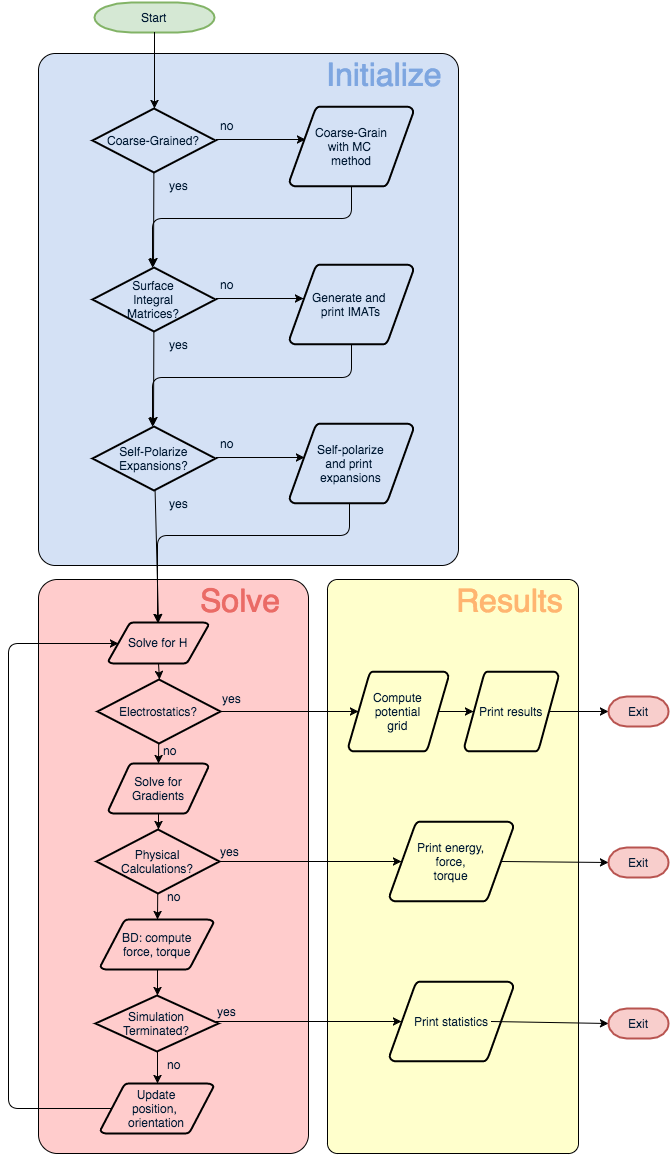

The diagram above was exported from draw.io. Its source (the exported page's mxGraphModel, read from the mxfile embedded in the PNG):
<mxGraphModel dx="950" dy="1162" grid="1" gridSize="10" guides="1" tooltips="1" connect="1" arrows="1" fold="1" page="1" pageScale="1.5" pageWidth="826" pageHeight="1169" background="none" math="0" shadow="0">
  <root>
    <mxCell id="0" style=";html=1;" />
    <mxCell id="1" style=";html=1;" parent="0" />
    <mxCell id="31be4a32d91d02cf-66" value="" style="rounded=1;whiteSpace=wrap;html=1;strokeColor=#000000;fillColor=#D4E1F5;arcSize=4;" vertex="1" parent="1">
      <mxGeometry x="100" y="150" width="420" height="512" as="geometry" />
    </mxCell>
    <mxCell id="26108d3216bd71c-66" value="" style="whiteSpace=wrap;html=1;fillColor=#FFCCCC;rounded=1;arcSize=7;" vertex="1" parent="1">
      <mxGeometry x="100" y="676" width="270" height="574" as="geometry" />
    </mxCell>
    <mxCell id="713c8721bfebb208-67" value="Start" style="shape=mxgraph.flowchart.terminator;strokeWidth=2;gradientDirection=north;fontColor=#001933;fontStyle=0;html=1;plain-green;gradientColor=none;" vertex="1" parent="1">
      <mxGeometry x="156" y="99" width="120" height="30" as="geometry" />
    </mxCell>
    <mxCell id="713c8721bfebb208-68" value="Coarse-Grained?" style="shape=mxgraph.flowchart.decision;strokeWidth=2;gradientDirection=north;fontColor=#001933;fontStyle=0;html=1;plain-blue;gradientColor=none;fillColor=none;strokeColor=#000000;" vertex="1" parent="1">
      <mxGeometry x="154" y="205" width="123" height="64" as="geometry" />
    </mxCell>
    <mxCell id="713c8721bfebb208-69" style="entryX=0.5;entryY=0;entryPerimeter=0;fontColor=#001933;fontStyle=1;strokeColor=#000000;strokeWidth=1;html=1;" edge="1" parent="1" source="713c8721bfebb208-67" target="713c8721bfebb208-68">
      <mxGeometry x="215.13245033112594" y="145" as="geometry">
        <mxPoint x="215.13245033112594" y="145" as="sourcePoint" />
      </mxGeometry>
    </mxCell>
    <mxCell id="713c8721bfebb208-70" value="" style="edgeStyle=elbowEdgeStyle;elbow=horizontal;entryX=0.129;entryY=0.413;entryPerimeter=0;fontColor=#001933;fontStyle=1;strokeColor=#000000;strokeWidth=1;html=1;" edge="1" parent="1" target="713c8721bfebb208-76">
      <mxGeometry x="-108" y="-1024" width="100" height="100" as="geometry">
        <mxPoint x="278" y="236" as="sourcePoint" />
        <mxPoint x="402.66666666666674" y="236" as="targetPoint" />
      </mxGeometry>
    </mxCell>
    <mxCell id="713c8721bfebb208-72" value="no" style="text;fontColor=#001933;fontStyle=0;html=1;strokeColor=none;gradientColor=none;fillColor=none;strokeWidth=2;" vertex="1" parent="1">
      <mxGeometry x="280" y="209" width="40" height="26" as="geometry" />
    </mxCell>
    <mxCell id="713c8721bfebb208-73" value="yes" style="text;fontColor=#001933;fontStyle=0;html=1;strokeColor=none;gradientColor=none;fillColor=none;strokeWidth=2;align=center;" vertex="1" parent="1">
      <mxGeometry x="220" y="269" width="40" height="26" as="geometry" />
    </mxCell>
    <mxCell id="713c8721bfebb208-76" value="Coarse-Grain&lt;div&gt;with MC&amp;nbsp;&lt;/div&gt;&lt;div&gt;method&lt;/div&gt;" style="shape=mxgraph.flowchart.data;strokeWidth=2;gradientDirection=north;fontColor=#001933;fontStyle=0;html=1;plain-purple;gradientColor=none;fillColor=none;strokeColor=#000000;" vertex="1" parent="1">
      <mxGeometry x="351" y="203" width="124" height="80" as="geometry" />
    </mxCell>
    <mxCell id="713c8721bfebb208-77" value="" style="edgeStyle=elbowEdgeStyle;elbow=vertical;fontColor=#001933;fontStyle=1;strokeColor=#000000;strokeWidth=1;html=1;" edge="1" parent="1" source="713c8721bfebb208-76">
      <mxGeometry x="-127" y="-1008" width="100" height="100" as="geometry">
        <mxPoint x="447.66666666666674" y="302.66666666666674" as="sourcePoint" />
        <mxPoint x="214" y="364" as="targetPoint" />
        <Array as="points">
          <mxPoint x="221" y="315" />
          <mxPoint x="309" y="315" />
        </Array>
      </mxGeometry>
    </mxCell>
    <mxCell id="713c8721bfebb208-80" value="" style="endArrow=classic;html=1;" edge="1" parent="1" source="713c8721bfebb208-68">
      <mxGeometry width="50" height="50" relative="1" as="geometry">
        <mxPoint x="112" y="442" as="sourcePoint" />
        <mxPoint x="215" y="363" as="targetPoint" />
      </mxGeometry>
    </mxCell>
    <mxCell id="713c8721bfebb208-81" value="Surface&lt;div&gt;Integral&lt;/div&gt;&lt;div&gt;Matrices?&lt;/div&gt;" style="shape=mxgraph.flowchart.decision;strokeWidth=2;gradientDirection=north;fontColor=#001933;fontStyle=0;html=1;plain-blue;gradientColor=none;fillColor=none;strokeColor=#000000;" vertex="1" parent="1">
      <mxGeometry x="154" y="364" width="123" height="64" as="geometry" />
    </mxCell>
    <mxCell id="713c8721bfebb208-82" value="" style="edgeStyle=elbowEdgeStyle;elbow=horizontal;entryX=0.113;entryY=0.425;entryPerimeter=0;fontColor=#001933;fontStyle=1;strokeColor=#000000;strokeWidth=1;html=1;" edge="1" parent="1" target="713c8721bfebb208-85">
      <mxGeometry x="-108" y="-865" width="100" height="100" as="geometry">
        <mxPoint x="278" y="395" as="sourcePoint" />
        <mxPoint x="402.66666666666674" y="395" as="targetPoint" />
      </mxGeometry>
    </mxCell>
    <mxCell id="713c8721bfebb208-83" value="no" style="text;fontColor=#001933;fontStyle=0;html=1;strokeColor=none;gradientColor=none;fillColor=none;strokeWidth=2;" vertex="1" parent="1">
      <mxGeometry x="280" y="368" width="40" height="26" as="geometry" />
    </mxCell>
    <mxCell id="713c8721bfebb208-84" value="yes" style="text;fontColor=#001933;fontStyle=0;html=1;strokeColor=none;gradientColor=none;fillColor=none;strokeWidth=2;align=center;" vertex="1" parent="1">
      <mxGeometry x="220" y="428" width="40" height="26" as="geometry" />
    </mxCell>
    <mxCell id="713c8721bfebb208-85" value="Generate and&amp;nbsp;&lt;div&gt;print IMATs&lt;/div&gt;" style="shape=stencil(zVbLjuIwEPyaHBM5MRByHAX2OJc9zLkJBiyMHdleYP+eTuxoyIPZJNJoVkICV5OqLpe6IaC5OUHJgoRIuLCAboIk2YAFfEPs5IAViZKFQ24OydZRmjoETMkK6+AraA47gXRVxVitzuzG99bzcHlimtuqSrcBecPvVC+aF0pKJOFKmlblqY5kwCU+S+6OjERLJ/PXn92pRIULs0y30E9z7zXwa7ZMPE7m92QZknX8NML/kvqYLJWRmVLbyVIJ7SgRPI3KabotEndtZeuRac24w3VXbLSzoVukOSKvxoDmOyjOR63+yP1giyVUI9YrNOWLulYT7nuPs4j62fW9L6PY9T50AQ0J6AI/aE+ycgS6mQrv/R7CnZtQKwuVjdYNCNBHFiJNeBBwbJXMjbHyCfZD5rWSRbdhMqZhweWT64zOImm79pE3rv1O/BbTuGHnpNQ2nfaj/s+zTntZ44/PZN8zSX4sbDIvpkIog66H1xbivbVQoy92Cc0PSrMvlsyBC+F+0geXV+/pGnX/LmrgAQ==);strokeWidth=2;gradientDirection=north;fontColor=#001933;fontStyle=0;html=1;plain-purple;gradientColor=none;fillColor=none;strokeColor=#000000;" vertex="1" parent="1">
      <mxGeometry x="351" y="361" width="124" height="80" as="geometry" />
    </mxCell>
    <mxCell id="713c8721bfebb208-86" value="" style="edgeStyle=elbowEdgeStyle;elbow=vertical;exitX=0.5;exitY=1;exitPerimeter=0;fontColor=#001933;fontStyle=1;strokeColor=#000000;strokeWidth=1;html=1;" edge="1" parent="1" source="713c8721bfebb208-85">
      <mxGeometry x="-127" y="-849" width="100" height="100" as="geometry">
        <mxPoint x="447.66666666666674" y="461.66666666666674" as="sourcePoint" />
        <mxPoint x="214" y="523" as="targetPoint" />
        <Array as="points">
          <mxPoint x="221" y="474" />
          <mxPoint x="309" y="474" />
        </Array>
      </mxGeometry>
    </mxCell>
    <mxCell id="713c8721bfebb208-87" value="" style="endArrow=classic;html=1;" edge="1" parent="1" source="713c8721bfebb208-81">
      <mxGeometry x="215" y="424.33333333333337" width="50" height="50" as="geometry">
        <mxPoint x="112" y="601" as="sourcePoint" />
        <mxPoint x="215" y="522" as="targetPoint" />
      </mxGeometry>
    </mxCell>
    <mxCell id="713c8721bfebb208-88" value="Self-Polarize&lt;div&gt;Expansions?&lt;/div&gt;" style="shape=mxgraph.flowchart.decision;strokeWidth=2;gradientDirection=north;fontColor=#001933;fontStyle=0;html=1;plain-blue;gradientColor=none;fillColor=none;strokeColor=#000000;" vertex="1" parent="1">
      <mxGeometry x="154" y="523" width="123" height="64" as="geometry" />
    </mxCell>
    <mxCell id="713c8721bfebb208-89" value="" style="edgeStyle=elbowEdgeStyle;elbow=horizontal;entryX=0.121;entryY=0.425;entryPerimeter=0;fontColor=#001933;fontStyle=1;strokeColor=#000000;strokeWidth=1;html=1;" edge="1" parent="1" target="713c8721bfebb208-92">
      <mxGeometry x="-108" y="-706" width="100" height="100" as="geometry">
        <mxPoint x="278" y="554" as="sourcePoint" />
        <mxPoint x="402.66666666666674" y="554" as="targetPoint" />
      </mxGeometry>
    </mxCell>
    <mxCell id="713c8721bfebb208-90" value="no" style="text;fontColor=#001933;fontStyle=0;html=1;strokeColor=none;gradientColor=none;fillColor=none;strokeWidth=2;" vertex="1" parent="1">
      <mxGeometry x="280" y="527" width="40" height="26" as="geometry" />
    </mxCell>
    <mxCell id="713c8721bfebb208-91" value="yes" style="text;fontColor=#001933;fontStyle=0;html=1;strokeColor=none;gradientColor=none;fillColor=none;strokeWidth=2;align=center;" vertex="1" parent="1">
      <mxGeometry x="220" y="587" width="40" height="26" as="geometry" />
    </mxCell>
    <mxCell id="713c8721bfebb208-92" value="Self-polarize&lt;div&gt;and print&amp;nbsp;&lt;/div&gt;&lt;div&gt;expansions&lt;/div&gt;" style="shape=mxgraph.flowchart.data;strokeWidth=2;gradientDirection=north;fontColor=#001933;fontStyle=0;html=1;plain-purple;gradientColor=none;fillColor=none;strokeColor=#000000;" vertex="1" parent="1">
      <mxGeometry x="351" y="520" width="124" height="80" as="geometry" />
    </mxCell>
    <mxCell id="713c8721bfebb208-93" value="" style="edgeStyle=elbowEdgeStyle;elbow=vertical;fontColor=#001933;fontStyle=1;strokeColor=#000000;strokeWidth=1;html=1;entryX=0.5;entryY=0;entryPerimeter=0;" edge="1" parent="1">
      <mxGeometry x="-126" y="-690" width="100" height="100" as="geometry">
        <mxPoint x="411" y="601" as="sourcePoint" />
        <mxPoint x="219" y="719" as="targetPoint" />
        <Array as="points">
          <mxPoint x="309" y="632" />
          <mxPoint x="310" y="633" />
        </Array>
      </mxGeometry>
    </mxCell>
    <mxCell id="713c8721bfebb208-94" value="" style="endArrow=classic;html=1;entryX=0.5;entryY=0;entryPerimeter=0;" edge="1" parent="1" target="26108d3216bd71c-70">
      <mxGeometry x="214" y="583.3333333333334" width="50" height="50" as="geometry">
        <mxPoint x="216.58791208791217" y="587" as="sourcePoint" />
        <mxPoint x="217" y="737" as="targetPoint" />
      </mxGeometry>
    </mxCell>
    <mxCell id="713c8721bfebb208-102" value="&lt;font style=&quot;font-size: 32px&quot; color=&quot;#7ea6e0&quot;&gt;Initialize&lt;/font&gt;" style="text;html=1;resizable=0;points=[];autosize=1;align=left;verticalAlign=top;spacingTop=-4;" vertex="1" parent="1">
      <mxGeometry x="386" y="150" width="130" height="20" as="geometry" />
    </mxCell>
    <mxCell id="26108d3216bd71c-67" value="&lt;span&gt;&lt;font style=&quot;font-size: 32px&quot; color=&quot;#ea6b66&quot;&gt;Solve&lt;/font&gt;&lt;/span&gt;" style="text;html=1;resizable=0;points=[];autosize=1;align=left;verticalAlign=top;spacingTop=-4;" vertex="1" parent="1">
      <mxGeometry x="260" y="676" width="100" height="20" as="geometry" />
    </mxCell>
    <mxCell id="26108d3216bd71c-68" value="" style="whiteSpace=wrap;html=1;fillColor=#FFFFCC;rounded=1;arcSize=4;" vertex="1" parent="1">
      <mxGeometry x="389" y="676" width="251" height="574" as="geometry" />
    </mxCell>
    <mxCell id="26108d3216bd71c-69" value="&lt;span&gt;&lt;font style=&quot;font-size: 32px&quot; color=&quot;#ffb570&quot;&gt;Results&lt;/font&gt;&lt;/span&gt;" style="text;html=1;resizable=0;points=[];autosize=1;align=left;verticalAlign=top;spacingTop=-4;" vertex="1" parent="1">
      <mxGeometry x="516" y="676" width="120" height="20" as="geometry" />
    </mxCell>
    <mxCell id="26108d3216bd71c-70" value="Solve for H" style="shape=mxgraph.flowchart.data;strokeWidth=2;gradientDirection=north;fontColor=#001933;fontStyle=0;html=1;plain-purple;gradientColor=none;fillColor=none;strokeColor=#000000;" vertex="1" parent="1">
      <mxGeometry x="170" y="719" width="100" height="41" as="geometry" />
    </mxCell>
    <mxCell id="26108d3216bd71c-72" value="Electrostatics?" style="shape=mxgraph.flowchart.decision;strokeWidth=2;gradientDirection=north;fontColor=#001933;fontStyle=0;html=1;plain-blue;gradientColor=none;fillColor=none;strokeColor=#000000;" vertex="1" parent="1">
      <mxGeometry x="159" y="776" width="123" height="64" as="geometry" />
    </mxCell>
    <mxCell id="26108d3216bd71c-73" value="" style="edgeStyle=elbowEdgeStyle;elbow=horizontal;fontColor=#001933;fontStyle=1;strokeColor=#000000;strokeWidth=1;html=1;exitX=1;exitY=0.5;exitPerimeter=0;entryX=0.095;entryY=0.5;entryPerimeter=0;" edge="1" parent="1" source="26108d3216bd71c-72" target="7313484f80d10199-1">
      <mxGeometry x="-104" y="-411" width="100" height="100" as="geometry">
        <mxPoint x="282" y="849" as="sourcePoint" />
        <mxPoint x="420" y="832" as="targetPoint" />
        <Array as="points">
          <mxPoint x="380" y="820" />
        </Array>
      </mxGeometry>
    </mxCell>
    <mxCell id="26108d3216bd71c-74" value="yes" style="text;fontColor=#001933;fontStyle=0;html=1;strokeColor=none;gradientColor=none;fillColor=none;strokeWidth=2;" vertex="1" parent="1">
      <mxGeometry x="282" y="782" width="40" height="26" as="geometry" />
    </mxCell>
    <mxCell id="26108d3216bd71c-75" value="" style="endArrow=classic;html=1;entryX=0.5;entryY=0;entryPerimeter=0;" edge="1" parent="1" source="26108d3216bd71c-72" target="26108d3216bd71c-78">
      <mxGeometry x="214" y="908.3333333333334" width="50" height="50" as="geometry">
        <mxPoint x="111" y="1085" as="sourcePoint" />
        <mxPoint x="214" y="988" as="targetPoint" />
      </mxGeometry>
    </mxCell>
    <mxCell id="26108d3216bd71c-76" value="" style="endArrow=classic;html=1;entryX=0.5;entryY=0;entryPerimeter=0;exitX=0.5;exitY=1;exitPerimeter=0;" edge="1" parent="1" source="26108d3216bd71c-70" target="26108d3216bd71c-72">
      <mxGeometry x="214" y="803.3333333333334" width="50" height="50" as="geometry">
        <mxPoint x="214" y="792" as="sourcePoint" />
        <mxPoint x="214" y="901" as="targetPoint" />
      </mxGeometry>
    </mxCell>
    <mxCell id="26108d3216bd71c-77" value="no" style="text;fontColor=#001933;fontStyle=0;html=1;strokeColor=none;gradientColor=none;fillColor=none;strokeWidth=2;" vertex="1" parent="1">
      <mxGeometry x="223" y="834" width="40" height="26" as="geometry" />
    </mxCell>
    <mxCell id="26108d3216bd71c-78" value="Solve for&lt;div&gt;Gradients&lt;/div&gt;" style="shape=mxgraph.flowchart.data;strokeWidth=2;gradientDirection=north;fontColor=#001933;fontStyle=0;html=1;plain-purple;gradientColor=none;fillColor=none;strokeColor=#000000;" vertex="1" parent="1">
      <mxGeometry x="170" y="860" width="100" height="50" as="geometry" />
    </mxCell>
    <mxCell id="26108d3216bd71c-79" value="Physical&lt;div&gt;Calculations?&lt;/div&gt;" style="shape=mxgraph.flowchart.decision;strokeWidth=2;gradientDirection=north;fontColor=#001933;fontStyle=0;html=1;plain-blue;gradientColor=none;fillColor=none;strokeColor=#000000;" vertex="1" parent="1">
      <mxGeometry x="158" y="926" width="123" height="64" as="geometry" />
    </mxCell>
    <mxCell id="26108d3216bd71c-80" value="" style="edgeStyle=elbowEdgeStyle;elbow=horizontal;fontColor=#001933;fontStyle=1;strokeColor=#000000;strokeWidth=1;html=1;exitX=1;exitY=0.5;exitPerimeter=0;entryX=0.095;entryY=0.5;entryPerimeter=0;" edge="1" parent="1" source="26108d3216bd71c-79" target="7313484f80d10199-5">
      <mxGeometry x="-112" y="-228" width="100" height="100" as="geometry">
        <mxPoint x="274" y="1032" as="sourcePoint" />
        <mxPoint x="420" y="1015" as="targetPoint" />
        <Array as="points">
          <mxPoint x="380" y="970" />
        </Array>
      </mxGeometry>
    </mxCell>
    <mxCell id="26108d3216bd71c-81" value="yes" style="text;fontColor=#001933;fontStyle=0;html=1;strokeColor=none;gradientColor=none;fillColor=none;strokeWidth=2;" vertex="1" parent="1">
      <mxGeometry x="280" y="935" width="40" height="26" as="geometry" />
    </mxCell>
    <mxCell id="26108d3216bd71c-83" value="no" style="text;fontColor=#001933;fontStyle=0;html=1;strokeColor=none;gradientColor=none;fillColor=none;strokeWidth=2;" vertex="1" parent="1">
      <mxGeometry x="227" y="980" width="40" height="26" as="geometry" />
    </mxCell>
    <mxCell id="26108d3216bd71c-84" value="" style="endArrow=classic;html=1;entryX=0.5;entryY=0;entryPerimeter=0;exitX=0.5;exitY=1;exitPerimeter=0;" edge="1" parent="1" source="26108d3216bd71c-78" target="26108d3216bd71c-79">
      <mxGeometry x="224" y="789.3333333333334" width="50" height="50" as="geometry">
        <mxPoint x="230" y="785" as="sourcePoint" />
        <mxPoint x="229" y="810" as="targetPoint" />
        <Array as="points" />
      </mxGeometry>
    </mxCell>
    <mxCell id="7313484f80d10199-1" value="Compute&lt;div&gt;potential&lt;/div&gt;&lt;div&gt;grid&lt;/div&gt;" style="shape=mxgraph.flowchart.data;strokeWidth=2;gradientDirection=north;fontColor=#001933;fontStyle=0;html=1;plain-purple;gradientColor=none;fillColor=none;strokeColor=#000000;" vertex="1" parent="1">
      <mxGeometry x="410" y="768" width="100" height="80" as="geometry" />
    </mxCell>
    <mxCell id="7313484f80d10199-2" value="Print results" style="shape=mxgraph.flowchart.data;strokeWidth=2;gradientDirection=north;fontColor=#001933;fontStyle=0;html=1;plain-purple;gradientColor=none;fillColor=none;strokeColor=#000000;" vertex="1" parent="1">
      <mxGeometry x="526" y="768" width="94" height="80" as="geometry" />
    </mxCell>
    <mxCell id="7313484f80d10199-3" value="" style="endArrow=classic;html=1;strokeColor=#000000;exitX=0.905;exitY=0.5;exitPerimeter=0;entryX=0;entryY=0.5;entryPerimeter=0;" edge="1" parent="1" source="7313484f80d10199-2" target="7313484f80d10199-6">
      <mxGeometry width="50" height="50" relative="1" as="geometry">
        <mxPoint x="790" y="805" as="sourcePoint" />
        <mxPoint x="740" y="800" as="targetPoint" />
      </mxGeometry>
    </mxCell>
    <mxCell id="7313484f80d10199-4" value="" style="endArrow=classic;html=1;strokeColor=#000000;exitX=0.905;exitY=0.5;exitPerimeter=0;entryX=0.095;entryY=0.5;entryPerimeter=0;" edge="1" parent="1" source="7313484f80d10199-1" target="7313484f80d10199-2">
      <mxGeometry width="50" height="50" relative="1" as="geometry">
        <mxPoint x="720" y="460" as="sourcePoint" />
        <mxPoint x="770" y="410" as="targetPoint" />
      </mxGeometry>
    </mxCell>
    <mxCell id="7313484f80d10199-5" value="Print energy,&lt;div&gt;force,&lt;/div&gt;&lt;div&gt;torque&lt;/div&gt;" style="shape=mxgraph.flowchart.data;strokeWidth=2;gradientDirection=north;fontColor=#001933;fontStyle=0;html=1;plain-purple;gradientColor=none;fillColor=none;strokeColor=#000000;" vertex="1" parent="1">
      <mxGeometry x="451" y="918" width="124" height="80" as="geometry" />
    </mxCell>
    <mxCell id="7313484f80d10199-6" value="Exit" style="shape=mxgraph.flowchart.terminator;strokeWidth=2;gradientDirection=north;fontColor=#001933;fontStyle=0;html=1;plain-red;gradientColor=none;" vertex="1" parent="1">
      <mxGeometry x="670" y="793" width="60" height="30" as="geometry" />
    </mxCell>
    <mxCell id="7313484f80d10199-7" value="" style="endArrow=classic;html=1;strokeColor=#000000;entryX=0;entryY=0.5;entryPerimeter=0;exitX=0.905;exitY=0.5;exitPerimeter=0;" edge="1" target="7313484f80d10199-8" parent="1" source="7313484f80d10199-5">
      <mxGeometry x="658" y="939" width="50" height="50" as="geometry">
        <mxPoint x="658" y="939" as="sourcePoint" />
        <mxPoint x="740" y="939" as="targetPoint" />
      </mxGeometry>
    </mxCell>
    <mxCell id="7313484f80d10199-8" value="Exit" style="shape=mxgraph.flowchart.terminator;strokeWidth=2;gradientDirection=north;fontColor=#001933;fontStyle=0;html=1;plain-red;gradientColor=none;" vertex="1" parent="1">
      <mxGeometry x="670" y="944" width="60" height="30" as="geometry" />
    </mxCell>
    <mxCell id="7313484f80d10199-9" value="BD: compute&lt;div&gt;force, torque&lt;/div&gt;" style="shape=mxgraph.flowchart.data;strokeWidth=2;gradientDirection=north;fontColor=#001933;fontStyle=0;html=1;plain-purple;gradientColor=none;fillColor=none;strokeColor=#000000;" vertex="1" parent="1">
      <mxGeometry x="162" y="1016" width="113" height="50" as="geometry" />
    </mxCell>
    <mxCell id="7313484f80d10199-10" value="" style="endArrow=classic;html=1;entryX=0.5;entryY=0;entryPerimeter=0;" edge="1" parent="1" source="26108d3216bd71c-79" target="7313484f80d10199-9">
      <mxGeometry x="261" y="939.3333333333334" width="50" height="50" as="geometry">
        <mxPoint x="210" y="1042" as="sourcePoint" />
        <mxPoint x="267" y="930" as="targetPoint" />
      </mxGeometry>
    </mxCell>
    <mxCell id="7313484f80d10199-12" value="Update&lt;div&gt;position,&amp;nbsp;&lt;/div&gt;&lt;div&gt;orientation&lt;/div&gt;" style="shape=mxgraph.flowchart.data;strokeWidth=2;gradientDirection=north;fontColor=#001933;fontStyle=0;html=1;plain-purple;gradientColor=none;fillColor=none;strokeColor=#000000;" vertex="1" parent="1">
      <mxGeometry x="162" y="1180" width="113" height="50" as="geometry" />
    </mxCell>
    <mxCell id="7313484f80d10199-14" value="" style="endArrow=classic;html=1;strokeColor=#000000;exitX=0.095;exitY=0.5;exitPerimeter=0;entryX=0.095;entryY=0.5;entryPerimeter=0;" edge="1" parent="1" source="7313484f80d10199-12" target="26108d3216bd71c-70">
      <mxGeometry x="245" y="1343" width="50" height="50" as="geometry">
        <mxPoint x="170" y="1320" as="sourcePoint" />
        <mxPoint x="70" y="720" as="targetPoint" />
        <Array as="points">
          <mxPoint x="70" y="1205" />
          <mxPoint x="70" y="740" />
        </Array>
      </mxGeometry>
    </mxCell>
    <mxCell id="7313484f80d10199-16" value="Simulation&lt;div&gt;Terminated?&lt;/div&gt;" style="shape=mxgraph.flowchart.decision;strokeWidth=2;gradientDirection=north;fontColor=#001933;fontStyle=0;html=1;plain-blue;gradientColor=none;fillColor=none;strokeColor=#000000;" vertex="1" parent="1">
      <mxGeometry x="157" y="1092" width="123" height="56" as="geometry" />
    </mxCell>
    <mxCell id="7313484f80d10199-17" value="" style="endArrow=classic;html=1;entryX=0.5;entryY=0;entryPerimeter=0;exitX=0.5;exitY=1;exitPerimeter=0;" edge="1" parent="1" source="7313484f80d10199-9" target="7313484f80d10199-16">
      <mxGeometry x="271" y="949.3333333333334" width="50" height="50" as="geometry">
        <mxPoint x="229.22413793103442" y="1000" as="sourcePoint" />
        <mxPoint x="229" y="1026" as="targetPoint" />
      </mxGeometry>
    </mxCell>
    <mxCell id="7313484f80d10199-18" value="Print statistics" style="shape=mxgraph.flowchart.data;strokeWidth=2;gradientDirection=north;fontColor=#001933;fontStyle=0;html=1;plain-purple;gradientColor=none;fillColor=none;strokeColor=#000000;" vertex="1" parent="1">
      <mxGeometry x="451" y="1078" width="124" height="80" as="geometry" />
    </mxCell>
    <mxCell id="7313484f80d10199-19" value="no" style="text;fontColor=#001933;fontStyle=0;html=1;strokeColor=none;gradientColor=none;fillColor=none;strokeWidth=2;" vertex="1" parent="1">
      <mxGeometry x="227" y="1148" width="40" height="26" as="geometry" />
    </mxCell>
    <mxCell id="7313484f80d10199-20" value="" style="endArrow=classic;html=1;entryX=0.5;entryY=0;entryPerimeter=0;exitX=0.5;exitY=1;exitPerimeter=0;" edge="1" parent="1" source="7313484f80d10199-16" target="7313484f80d10199-12">
      <mxGeometry x="281" y="959.3333333333334" width="50" height="50" as="geometry">
        <mxPoint x="229" y="1076" as="sourcePoint" />
        <mxPoint x="229" y="1102" as="targetPoint" />
      </mxGeometry>
    </mxCell>
    <mxCell id="7313484f80d10199-21" value="" style="edgeStyle=elbowEdgeStyle;elbow=horizontal;fontColor=#001933;fontStyle=1;strokeColor=#000000;strokeWidth=1;html=1;exitX=1;exitY=0.5;exitPerimeter=0;entryX=0.095;entryY=0.5;entryPerimeter=0;" edge="1" parent="1" target="7313484f80d10199-18">
      <mxGeometry x="-115" y="-68" width="100" height="100" as="geometry">
        <mxPoint x="278" y="1118" as="sourcePoint" />
        <mxPoint x="460" y="1118" as="targetPoint" />
        <Array as="points">
          <mxPoint x="377" y="1130" />
        </Array>
      </mxGeometry>
    </mxCell>
    <mxCell id="7313484f80d10199-22" value="yes" style="text;fontColor=#001933;fontStyle=0;html=1;strokeColor=none;gradientColor=none;fillColor=none;strokeWidth=2;" vertex="1" parent="1">
      <mxGeometry x="277" y="1095" width="40" height="26" as="geometry" />
    </mxCell>
    <mxCell id="7313484f80d10199-23" value="" style="endArrow=classic;html=1;strokeColor=#000000;entryX=0;entryY=0.5;entryPerimeter=0;exitX=0.905;exitY=0.5;exitPerimeter=0;" edge="1" target="7313484f80d10199-24" parent="1">
      <mxGeometry x="658" y="1100" width="50" height="50" as="geometry">
        <mxPoint x="553" y="1118" as="sourcePoint" />
        <mxPoint x="740" y="1100" as="targetPoint" />
      </mxGeometry>
    </mxCell>
    <mxCell id="7313484f80d10199-24" value="Exit" style="shape=mxgraph.flowchart.terminator;strokeWidth=2;gradientDirection=north;fontColor=#001933;fontStyle=0;html=1;plain-red;gradientColor=none;" vertex="1" parent="1">
      <mxGeometry x="670" y="1105" width="60" height="30" as="geometry" />
    </mxCell>
  </root>
</mxGraphModel>